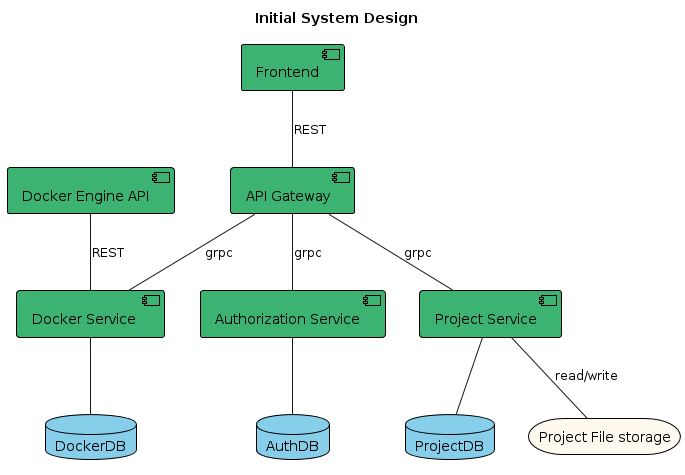

The diagram above was rendered by PlantUML. Its source (embedded in the PNG):
@startuml
title: Initial System Design 

<style>
component {
  BackGroundColor #mediumseagreen
  LineThickness 1
  LineColor black
}

database {
  BackGroundColor #skyblue
  LineThickness 1
  LineColor black
}

storage {
  BackGroundColor #floralwhite
  LineThickness 1
  LineColor black
}

</style>

component Frontend

component API_Gateway[
  API Gateway
]

component AuthService[
  Authorization Service
]

component DockerService[
  Docker Service 
]

component ProjectService [
  Project Service
]

component DockerEngine [
  Docker Engine API
]

database AuthDB
database ProjectDB
database  DockerDB

storage ProjectFiles[
  Project File storage
]


Frontend -- API_Gateway : REST
API_Gateway -- AuthService: grpc
API_Gateway -- DockerService: grpc
API_Gateway -- ProjectService: grpc
AuthService -- AuthDB
DockerService -- DockerDB
DockerService -u- DockerEngine: REST
ProjectService -- ProjectDB
ProjectService -- ProjectFiles: read/write
@enduml